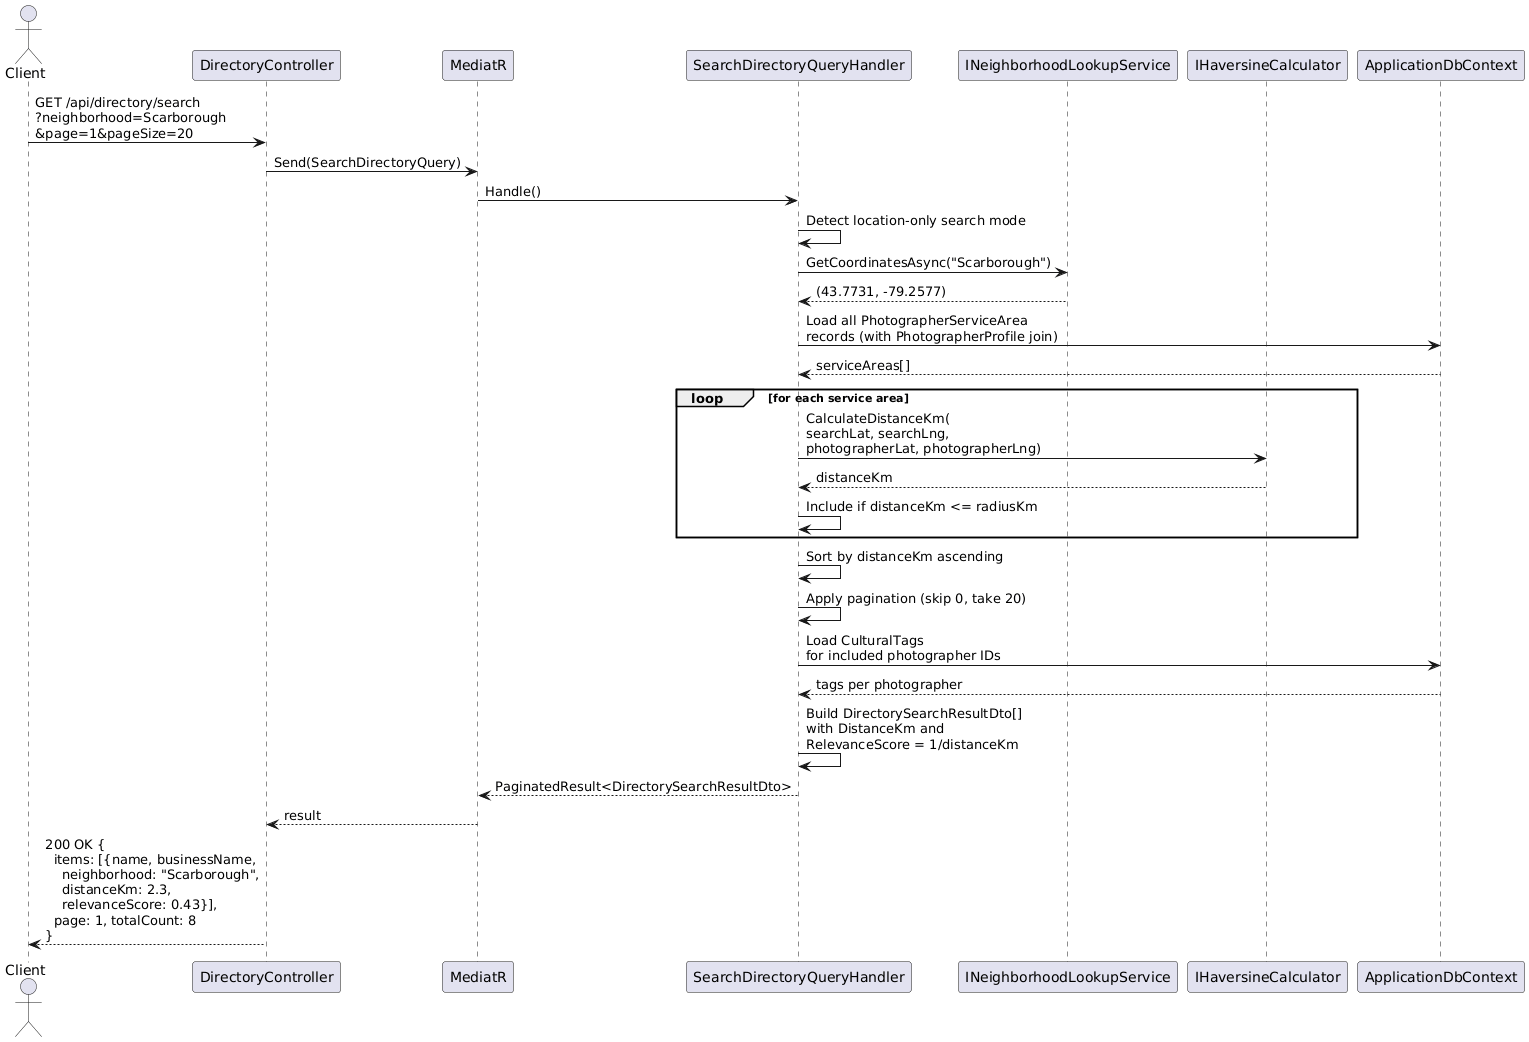

The diagram above was rendered by PlantUML. Its source (embedded in the PNG):
@startuml
actor Client as C
participant "DirectoryController" as DC
participant "MediatR" as M
participant "SearchDirectoryQueryHandler" as H
participant "INeighborhoodLookupService" as NL
participant "IHaversineCalculator" as HC
participant "ApplicationDbContext" as DB

C -> DC : GET /api/directory/search\n?neighborhood=Scarborough\n&page=1&pageSize=20
DC -> M : Send(SearchDirectoryQuery)
M -> H : Handle()

H -> H : Detect location-only search mode

H -> NL : GetCoordinatesAsync("Scarborough")
NL --> H : (43.7731, -79.2577)

H -> DB : Load all PhotographerServiceArea\nrecords (with PhotographerProfile join)
DB --> H : serviceAreas[]

loop for each service area
  H -> HC : CalculateDistanceKm(\nsearchLat, searchLng,\nphotographerLat, photographerLng)
  HC --> H : distanceKm

  H -> H : Include if distanceKm <= radiusKm
end

H -> H : Sort by distanceKm ascending

H -> H : Apply pagination (skip 0, take 20)

H -> DB : Load CulturalTags\nfor included photographer IDs
DB --> H : tags per photographer

H -> H : Build DirectorySearchResultDto[]\nwith DistanceKm and\nRelevanceScore = 1/distanceKm

H --> M : PaginatedResult<DirectorySearchResultDto>
M --> DC : result
DC --> C : 200 OK {\n  items: [{name, businessName,\n    neighborhood: "Scarborough",\n    distanceKm: 2.3,\n    relevanceScore: 0.43}],\n  page: 1, totalCount: 8\n}
@enduml